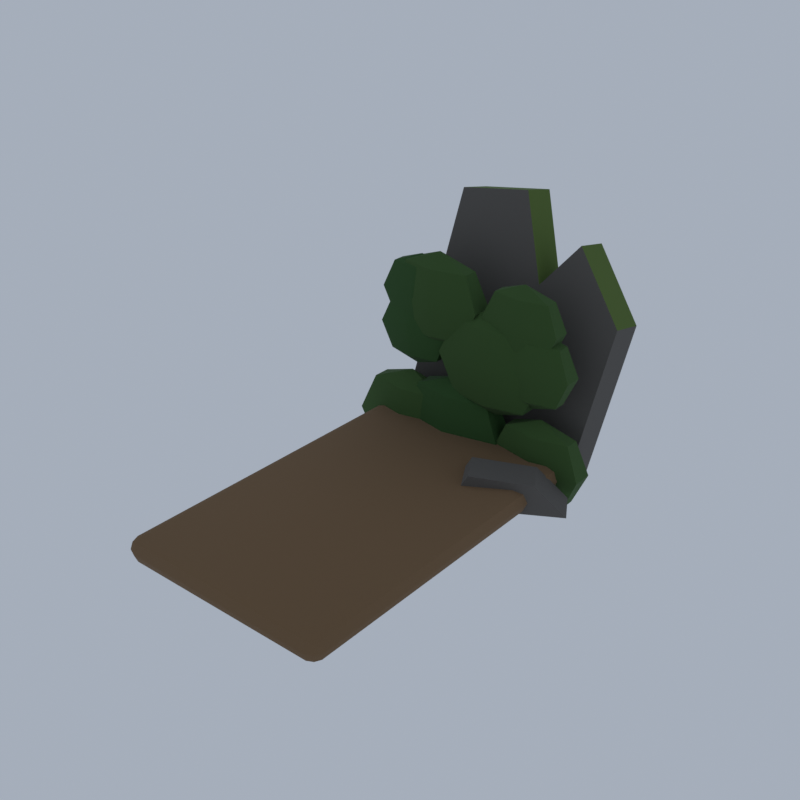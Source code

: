 # Source: D15_gravestone_4.blend  (saved by Blender 5.2.45; exported with 4.5.12 LTS)
import bpy
from mathutils import Matrix  # noqa: F401  (used for matrix-valued properties, if any)

bpy.ops.wm.read_factory_settings(use_empty=True)
scene = bpy.context.scene
scene.name = 'Scene'

# ---- collections
col_collection = bpy.data.collections.new('Collection'); scene.collection.children.link(col_collection)

# ---- materials (node trees are filled in below, after node groups)
mat_stone_dark_slate = bpy.data.materials.new('stone_dark|Slate')
mat_stone_dark_slate.diffuse_color = (0.1062, 0.09869, 0.08919, 1.0)
mat_moss_grass = bpy.data.materials.new('moss|Grass')
mat_moss_grass.diffuse_color = (0.09152, 0.1511, 0.02776, 1.0)
mat_ivy_leafygrass = bpy.data.materials.new('ivy|LeafyGrass')
mat_ivy_leafygrass.diffuse_color = (0.03847, 0.09152, 0.01891, 1.0)
mat_leaf_dark_leafygrass = bpy.data.materials.new('leaf_dark|LeafyGrass')
mat_leaf_dark_leafygrass.diffuse_color = (0.0231, 0.07806, 0.01347, 1.0)
mat_dirt_ground = bpy.data.materials.new('dirt|Ground')
mat_dirt_ground.diffuse_color = (0.1835, 0.1113, 0.05459, 1.0)

# ---- material node trees
mat_stone_dark_slate.use_nodes = True; mat_stone_dark_slate.node_tree.nodes.clear()
_N = mat_stone_dark_slate.node_tree.nodes; _L = mat_stone_dark_slate.node_tree.links
n0 = _N.new('ShaderNodeBsdfPrincipled'); n0.name = 'Principled BSDF'; n0.location = (-200, 100)
n0.inputs[0].default_value = (0.1062, 0.09869, 0.08919, 1.0)
n0.inputs[2].default_value = 0.9
n0.inputs[10].default_value = 0.005
n1 = _N.new('ShaderNodeOutputMaterial'); n1.name = 'Material Output'; n1.location = (200, 100)
_L.new(n0.outputs[0], n1.inputs[0])
n1.is_active_output = True
mat_moss_grass.use_nodes = True; mat_moss_grass.node_tree.nodes.clear()
_N = mat_moss_grass.node_tree.nodes; _L = mat_moss_grass.node_tree.links
n0 = _N.new('ShaderNodeBsdfPrincipled'); n0.name = 'Principled BSDF'; n0.location = (-200, 100)
n0.inputs[0].default_value = (0.09152, 0.1511, 0.02776, 1.0)
n0.inputs[2].default_value = 1.0
n0.inputs[10].default_value = 0.005
n1 = _N.new('ShaderNodeOutputMaterial'); n1.name = 'Material Output'; n1.location = (200, 100)
_L.new(n0.outputs[0], n1.inputs[0])
n1.is_active_output = True
mat_ivy_leafygrass.use_nodes = True; mat_ivy_leafygrass.node_tree.nodes.clear()
_N = mat_ivy_leafygrass.node_tree.nodes; _L = mat_ivy_leafygrass.node_tree.links
n0 = _N.new('ShaderNodeBsdfPrincipled'); n0.name = 'Principled BSDF'; n0.location = (-200, 100)
n0.inputs[0].default_value = (0.03847, 0.09152, 0.01891, 1.0)
n0.inputs[2].default_value = 0.95
n0.inputs[10].default_value = 0.005
n1 = _N.new('ShaderNodeOutputMaterial'); n1.name = 'Material Output'; n1.location = (200, 100)
_L.new(n0.outputs[0], n1.inputs[0])
n1.is_active_output = True
mat_leaf_dark_leafygrass.use_nodes = True; mat_leaf_dark_leafygrass.node_tree.nodes.clear()
_N = mat_leaf_dark_leafygrass.node_tree.nodes; _L = mat_leaf_dark_leafygrass.node_tree.links
n0 = _N.new('ShaderNodeBsdfPrincipled'); n0.name = 'Principled BSDF'; n0.location = (-200, 100)
n0.inputs[0].default_value = (0.0231, 0.07806, 0.01347, 1.0)
n0.inputs[2].default_value = 0.9
n0.inputs[10].default_value = 0.005
n1 = _N.new('ShaderNodeOutputMaterial'); n1.name = 'Material Output'; n1.location = (200, 100)
_L.new(n0.outputs[0], n1.inputs[0])
n1.is_active_output = True
mat_dirt_ground.use_nodes = True; mat_dirt_ground.node_tree.nodes.clear()
_N = mat_dirt_ground.node_tree.nodes; _L = mat_dirt_ground.node_tree.links
n0 = _N.new('ShaderNodeBsdfPrincipled'); n0.name = 'Principled BSDF'; n0.location = (-200, 100)
n0.inputs[0].default_value = (0.1835, 0.1113, 0.05459, 1.0)
n0.inputs[2].default_value = 1.0
n0.inputs[10].default_value = 0.005
n1 = _N.new('ShaderNodeOutputMaterial'); n1.name = 'Material Output'; n1.location = (200, 100)
_L.new(n0.outputs[0], n1.inputs[0])
n1.is_active_output = True

# ---- world
world_world = bpy.data.worlds.new('World'); scene.world = world_world
world_world.use_nodes = True; world_world.node_tree.nodes.clear()
_N = world_world.node_tree.nodes; _L = world_world.node_tree.links
n0 = _N.new('ShaderNodeOutputWorld'); n0.name = 'World Output'; n0.location = (200, 100)
n1 = _N.new('ShaderNodeBackground'); n1.name = 'Background'; n1.location = (-200, 100)
n1.inputs[0].default_value = (0.42, 0.47, 0.55, 1.0)
n1.inputs[1].default_value = 0.9
_L.new(n1.outputs[0], n0.inputs[0])
n0.is_active_output = True
world_world.color = (0.05088, 0.05088, 0.05088)
world_world.sun_shadow_jitter_overblur = 0.0

# ---- meshes
me_gravestone_4 = bpy.data.meshes.new('gravestone_4')
me_gravestone_4.from_pydata([(-1.032, 1.738, 0.5658), (0.9488, 1.738, 0.2874), (1.167, 2.071, 1.837), (0.6542, 2.195, 2.502), (0.289, 2.091, 2.059), (0.001821, 2.258, 2.89), (-0.7186, 2.216, 2.794), (-1.02, 1.347, 0.6481), (0.9604, 1.347, 0.3698), (1.178, 1.679, 1.92), (0.6657, 1.804, 2.584), (0.3006, 1.7, 2.142), (0.01339, 1.866, 2.972), (-0.707, 1.825, 2.876), (0.2447, 0.4423, 0.4678), (1.197, 0.9923, 0.4678), (0.9376, 0.8423, 0.7678), (0.4179, 0.5423, 0.8178), (0.4197, 0.1392, 0.4678), (1.372, 0.6892, 0.4678), (1.113, 0.5392, 0.7678), (0.5929, 0.2392, 0.8178), (0.2102, 1.142, 2.047), (0.2102, 1.317, 1.886), (0.2102, 1.389, 1.498), (0.2102, 1.317, 1.11), (0.2102, 1.142, 0.9491), (0.6134, 1.23, 1.886), (0.7805, 1.266, 1.498), (0.6134, 1.23, 1.11), (0.6134, 1.055, 1.886), (0.7805, 1.019, 1.498), (0.6134, 1.055, 1.11), (0.2102, 0.9677, 1.886), (0.2102, 0.8953, 1.498), (0.2102, 0.9677, 1.11), (-0.1931, 1.055, 1.886), (-0.3602, 1.019, 1.498), (-0.1931, 1.055, 1.11), (-0.1931, 1.23, 1.886), (-0.3602, 1.266, 1.498), (-0.1931, 1.23, 1.11), (0.6451, 1.142, 1.98), (0.6451, 1.273, 1.859), (0.6451, 1.328, 1.567), (0.6451, 1.273, 1.276), (0.6451, 1.142, 1.155), (0.948, 1.208, 1.859), (1.073, 1.235, 1.567), (0.948, 1.208, 1.276), (0.948, 1.077, 1.859), (1.073, 1.05, 1.567), (0.948, 1.077, 1.276), (0.6451, 1.011, 1.859), (0.6451, 0.9568, 1.567), (0.6451, 1.011, 1.276), (0.3421, 1.077, 1.859), (0.2166, 1.05, 1.567), (0.3421, 1.077, 1.276), (0.3421, 1.208, 1.859), (0.2166, 1.235, 1.567), (0.3421, 1.208, 1.276), (0.7662, 1.142, 1.081), (0.7662, 1.291, 0.9441), (0.7662, 1.353, 0.6137), (0.7662, 1.291, 0.2833), (0.7662, 1.142, 0.1465), (1.11, 1.217, 0.9441), (1.252, 1.247, 0.6137), (1.11, 1.217, 0.2833), (1.11, 1.068, 0.9441), (1.252, 1.037, 0.6137), (1.11, 1.068, 0.2833), (0.7662, 0.9936, 0.9441), (0.7662, 0.932, 0.6137), (0.7662, 0.9936, 0.2833), (0.4228, 1.068, 0.9441), (0.2806, 1.037, 0.6137), (0.4228, 1.068, 0.2833), (0.4228, 1.217, 0.9441), (0.2806, 1.247, 0.6137), (0.4228, 1.217, 0.2833), (-0.2741, 1.142, 1.019), (-0.2741, 1.273, 0.8982), (-0.2741, 1.328, 0.6067), (-0.2741, 1.273, 0.3151), (-0.2741, 1.142, 0.1943), (0.02888, 1.208, 0.8982), (0.1544, 1.235, 0.6067), (0.02888, 1.208, 0.3151), (0.02888, 1.077, 0.8982), (0.1544, 1.05, 0.6067), (0.02888, 1.077, 0.3151), (-0.2741, 1.011, 0.8982), (-0.2741, 0.9567, 0.6067), (-0.2741, 1.011, 0.3151), (-0.5771, 1.077, 0.8982), (-0.7026, 1.05, 0.6067), (-0.5771, 1.077, 0.3151), (-0.5771, 1.208, 0.8982), (-0.7026, 1.235, 0.6067), (-0.5771, 1.208, 0.3151), (-0.2193, 1.142, 1.233), (-0.2193, 1.323, 1.067), (-0.2193, 1.397, 0.6661), (-0.2193, 1.323, 0.2652), (-0.2193, 1.142, 0.09921), (0.1972, 1.232, 1.067), (0.3698, 1.27, 0.6661), (0.1972, 1.232, 0.2652), (0.1972, 1.052, 1.067), (0.3698, 1.015, 0.6661), (0.1972, 1.052, 0.2652), (-0.2193, 0.9619, 1.067), (-0.2193, 0.8872, 0.6661), (-0.2193, 0.9619, 0.2652), (-0.6359, 1.052, 1.067), (-0.8084, 1.015, 0.6661), (-0.6359, 1.052, 0.2652), (-0.6359, 1.232, 1.067), (-0.8084, 1.27, 0.6661), (-0.6359, 1.232, 0.2652), (-0.7164, 1.142, 1.996), (-0.7164, 1.265, 1.883), (-0.7164, 1.315, 1.611), (-0.7164, 1.265, 1.339), (-0.7164, 1.142, 1.227), (-0.4337, 1.203, 1.883), (-0.3166, 1.229, 1.611), (-0.4337, 1.203, 1.339), (-0.4337, 1.081, 1.883), (-0.3166, 1.056, 1.611), (-0.4337, 1.081, 1.339), (-0.7164, 1.02, 1.883), (-0.7164, 0.9692, 1.611), (-0.7164, 1.02, 1.339), (-0.9991, 1.081, 1.883), (-1.116, 1.056, 1.611), (-0.9991, 1.081, 1.339), (-0.9991, 1.203, 1.883), (-1.116, 1.229, 1.611), (-0.9991, 1.203, 1.339), (-0.7822, 1.142, 1.136), (-0.7822, 1.323, 0.9694), (-0.7822, 1.398, 0.5679), (-0.7822, 1.323, 0.1663), (-0.7822, 1.142, 0.0), (-0.365, 1.233, 0.9694), (-0.1921, 1.27, 0.5679), (-0.365, 1.233, 0.1663), (-0.365, 1.052, 0.9694), (-0.1921, 1.015, 0.5679), (-0.365, 1.052, 0.1663), (-0.7822, 0.9616, 0.9694), (-0.7822, 0.8868, 0.5679), (-0.7822, 0.9616, 0.1663), (-1.2, 1.052, 0.9694), (-1.372, 1.015, 0.5679), (-1.2, 1.052, 0.1663), (-1.2, 1.233, 0.9694), (-1.372, 1.27, 0.5679), (-1.2, 1.233, 0.1663), (0.5115, 1.142, 2.365), (0.5115, 1.267, 2.25), (0.5115, 1.318, 1.973), (0.5115, 1.267, 1.696), (0.5115, 1.142, 1.582), (0.7992, 1.205, 2.25), (0.9184, 1.23, 1.973), (0.7992, 1.205, 1.696), (0.7992, 1.08, 2.25), (0.9184, 1.054, 1.973), (0.7992, 1.08, 1.696), (0.5115, 1.018, 2.25), (0.5115, 0.9661, 1.973), (0.5115, 1.018, 1.696), (0.2239, 1.08, 2.25), (0.1047, 1.054, 1.973), (0.2239, 1.08, 1.696), (0.2239, 1.205, 2.25), (0.1047, 1.23, 1.973), (0.2239, 1.205, 1.696), (-0.457, 1.142, 2.461), (-0.457, 1.297, 2.319), (-0.457, 1.36, 1.976), (-0.457, 1.297, 1.634), (-0.457, 1.142, 1.492), (-0.1008, 1.219, 2.319), (0.04679, 1.251, 1.976), (-0.1008, 1.219, 1.634), (-0.1008, 1.065, 2.319), (0.04679, 1.033, 1.976), (-0.1008, 1.065, 1.634), (-0.457, 0.988, 2.319), (-0.457, 0.9241, 1.976), (-0.457, 0.988, 1.634), (-0.8133, 1.065, 2.319), (-0.9609, 1.033, 1.976), (-0.8133, 1.065, 1.634), (-0.8133, 1.219, 2.319), (-0.9609, 1.251, 1.976), (-0.8133, 1.219, 1.634), (-0.6723, 1.142, 2.392), (-0.6723, 1.269, 2.275), (-0.6723, 1.322, 1.993), (-0.6723, 1.269, 1.711), (-0.6723, 1.142, 1.594), (-0.3789, 1.206, 2.275), (-0.2574, 1.232, 1.993), (-0.3789, 1.206, 1.711), (-0.3789, 1.079, 2.275), (-0.2574, 1.052, 1.993), (-0.3789, 1.079, 1.711), (-0.6723, 1.015, 2.275), (-0.6723, 0.9626, 1.993), (-0.6723, 1.015, 1.711), (-0.9657, 1.079, 2.275), (-1.087, 1.052, 1.993), (-0.9657, 1.079, 1.711), (-0.9657, 1.206, 2.275), (-1.087, 1.232, 1.993), (-0.9657, 1.206, 1.711), (-1.016, -2.138, 0.4628), (-1.016, -2.258, 0.5828), (-1.136, -2.138, 0.5828), (-1.016, -2.223, 0.4979), (-1.085, -2.207, 0.5135), (-1.1, -2.223, 0.5828), (-1.1, -2.138, 0.4979), (-1.016, -2.258, 0.5928), (-1.016, -2.138, 0.7128), (-1.136, -2.138, 0.5928), (-1.016, -2.223, 0.6776), (-1.085, -2.207, 0.6621), (-1.1, -2.138, 0.6776), (-1.1, -2.223, 0.5928), (-1.016, 1.222, 0.4628), (-1.136, 1.222, 0.5828), (-1.016, 1.342, 0.5828), (-1.1, 1.222, 0.4979), (-1.085, 1.292, 0.5135), (-1.1, 1.307, 0.5828), (-1.016, 1.307, 0.4979), (-1.016, 1.222, 0.7128), (-1.016, 1.342, 0.5928), (-1.136, 1.222, 0.5928), (-1.016, 1.307, 0.6776), (-1.085, 1.292, 0.6621), (-1.1, 1.307, 0.5928), (-1.1, 1.222, 0.6776), (0.9444, -2.138, 0.4628), (1.064, -2.138, 0.5828), (0.9444, -2.258, 0.5828), (1.029, -2.138, 0.4979), (1.014, -2.207, 0.5135), (1.029, -2.223, 0.5828), (0.9444, -2.223, 0.4979), (0.9444, -2.138, 0.7128), (0.9444, -2.258, 0.5928), (1.064, -2.138, 0.5928), (0.9444, -2.223, 0.6776), (1.014, -2.207, 0.6621), (1.029, -2.223, 0.5928), (1.029, -2.138, 0.6776), (0.9444, 1.222, 0.4628), (0.9444, 1.342, 0.5828), (1.064, 1.222, 0.5828), (0.9444, 1.307, 0.4979), (1.014, 1.292, 0.5135), (1.029, 1.307, 0.5828), (1.029, 1.222, 0.4979), (0.9444, 1.222, 0.7128), (1.064, 1.222, 0.5928), (0.9444, 1.342, 0.5928), (1.029, 1.222, 0.6776), (1.014, 1.292, 0.6621), (1.029, 1.307, 0.5928), (0.9444, 1.307, 0.6776)], [], [(0, 6, 5, 4, 3, 2, 1), (13, 7, 8, 9, 10, 11, 12), (0, 1, 8, 7), (1, 2, 9, 8), (2, 3, 10, 9), (3, 4, 11, 10), (4, 5, 12, 11), (5, 6, 13, 12), (6, 0, 7, 13), (14, 17, 16, 15), (21, 18, 19, 20), (14, 15, 19, 18), (15, 16, 20, 19), (16, 17, 21, 20), (17, 14, 18, 21), (26, 25, 29), (24, 23, 27, 28), (25, 24, 28, 29), (23, 22, 27), (26, 29, 32), (28, 27, 30, 31), (29, 28, 31, 32), (27, 22, 30), (26, 32, 35), (31, 30, 33, 34), (32, 31, 34, 35), (30, 22, 33), (26, 35, 38), (34, 33, 36, 37), (35, 34, 37, 38), (33, 22, 36), (36, 22, 39), (26, 38, 41), (37, 36, 39, 40), (38, 37, 40, 41), (41, 40, 24, 25), (39, 22, 23), (26, 41, 25), (40, 39, 23, 24), (45, 44, 48, 49), (43, 42, 47), (46, 45, 49), (44, 43, 47, 48), (49, 48, 51, 52), (47, 42, 50), (46, 49, 52), (48, 47, 50, 51), (52, 51, 54, 55), (50, 42, 53), (46, 52, 55), (51, 50, 53, 54), (55, 54, 57, 58), (53, 42, 56), (46, 55, 58), (54, 53, 56, 57), (57, 56, 59, 60), (58, 57, 60, 61), (56, 42, 59), (46, 58, 61), (46, 61, 45), (60, 59, 43, 44), (61, 60, 44, 45), (59, 42, 43), (66, 65, 69), (64, 63, 67, 68), (65, 64, 68, 69), (63, 62, 67), (66, 69, 72), (68, 67, 70, 71), (69, 68, 71, 72), (67, 62, 70), (66, 72, 75), (71, 70, 73, 74), (72, 71, 74, 75), (70, 62, 73), (66, 75, 78), (74, 73, 76, 77), (75, 74, 77, 78), (73, 62, 76), (66, 78, 81), (77, 76, 79, 80), (78, 77, 80, 81), (76, 62, 79), (79, 62, 63), (66, 81, 65), (80, 79, 63, 64), (81, 80, 64, 65), (85, 84, 88, 89), (83, 82, 87), (86, 85, 89), (84, 83, 87, 88), (89, 88, 91, 92), (87, 82, 90), (86, 89, 92), (88, 87, 90, 91), (92, 91, 94, 95), (90, 82, 93), (86, 92, 95), (91, 90, 93, 94), (95, 94, 97, 98), (93, 82, 96), (86, 95, 98), (94, 93, 96, 97), (98, 97, 100, 101), (96, 82, 99), (86, 98, 101), (97, 96, 99, 100), (100, 99, 83, 84), (101, 100, 84, 85), (99, 82, 83), (86, 101, 85), (106, 105, 109), (104, 103, 107, 108), (105, 104, 108, 109), (103, 102, 107), (108, 107, 110, 111), (109, 108, 111, 112), (107, 102, 110), (106, 109, 112), (106, 112, 115), (111, 110, 113, 114), (112, 111, 114, 115), (110, 102, 113), (106, 115, 118), (114, 113, 116, 117), (115, 114, 117, 118), (113, 102, 116), (106, 118, 121), (117, 116, 119, 120), (118, 117, 120, 121), (116, 102, 119), (106, 121, 105), (120, 119, 103, 104), (121, 120, 104, 105), (119, 102, 103), (125, 124, 128, 129), (123, 122, 127), (126, 125, 129), (124, 123, 127, 128), (129, 128, 131, 132), (127, 122, 130), (126, 129, 132), (128, 127, 130, 131), (132, 131, 134, 135), (130, 122, 133), (126, 132, 135), (131, 130, 133, 134), (135, 134, 137, 138), (133, 122, 136), (126, 135, 138), (134, 133, 136, 137), (138, 137, 140, 141), (136, 122, 139), (126, 138, 141), (137, 136, 139, 140), (141, 140, 124, 125), (139, 122, 123), (126, 141, 125), (140, 139, 123, 124), (146, 145, 149), (144, 143, 147, 148), (145, 144, 148, 149), (143, 142, 147), (146, 149, 152), (148, 147, 150, 151), (149, 148, 151, 152), (147, 142, 150), (146, 152, 155), (151, 150, 153, 154), (152, 151, 154, 155), (150, 142, 153), (146, 155, 158), (154, 153, 156, 157), (155, 154, 157, 158), (153, 142, 156), (146, 158, 161), (157, 156, 159, 160), (158, 157, 160, 161), (156, 142, 159), (159, 142, 143), (146, 161, 145), (160, 159, 143, 144), (161, 160, 144, 145), (165, 164, 168, 169), (163, 162, 167), (166, 165, 169), (164, 163, 167, 168), (167, 162, 170), (166, 169, 172), (168, 167, 170, 171), (169, 168, 171, 172), (172, 171, 174, 175), (170, 162, 173), (166, 172, 175), (171, 170, 173, 174), (175, 174, 177, 178), (173, 162, 176), (166, 175, 178), (174, 173, 176, 177), (178, 177, 180, 181), (176, 162, 179), (166, 178, 181), (177, 176, 179, 180), (181, 180, 164, 165), (179, 162, 163), (166, 181, 165), (180, 179, 163, 164), (186, 185, 189), (184, 183, 187, 188), (185, 184, 188, 189), (183, 182, 187), (188, 187, 190, 191), (189, 188, 191, 192), (187, 182, 190), (186, 189, 192), (186, 192, 195), (191, 190, 193, 194), (192, 191, 194, 195), (190, 182, 193), (186, 195, 198), (194, 193, 196, 197), (195, 194, 197, 198), (193, 182, 196), (186, 198, 201), (197, 196, 199, 200), (198, 197, 200, 201), (196, 182, 199), (186, 201, 185), (200, 199, 183, 184), (201, 200, 184, 185), (199, 182, 183), (205, 204, 208, 209), (203, 202, 207), (206, 205, 209), (204, 203, 207, 208), (206, 209, 212), (208, 207, 210, 211), (209, 208, 211, 212), (207, 202, 210), (210, 202, 213), (206, 212, 215), (211, 210, 213, 214), (212, 211, 214, 215), (215, 214, 217, 218), (213, 202, 216), (206, 215, 218), (214, 213, 216, 217), (218, 217, 220, 221), (216, 202, 219), (206, 218, 221), (217, 216, 219, 220), (221, 220, 204, 205), (219, 202, 203), (206, 221, 205), (220, 219, 203, 204), (222, 225, 226, 228), (223, 227, 226, 225), (224, 228, 226, 227), (229, 232, 233, 235), (230, 234, 233, 232), (231, 235, 233, 234), (236, 239, 240, 242), (237, 241, 240, 239), (238, 242, 240, 241), (243, 246, 247, 249), (244, 248, 247, 246), (245, 249, 247, 248), (250, 253, 254, 256), (251, 255, 254, 253), (252, 256, 254, 255), (257, 260, 261, 263), (258, 262, 261, 260), (259, 263, 261, 262), (264, 267, 268, 270), (265, 269, 268, 267), (266, 270, 268, 269), (271, 274, 275, 277), (272, 276, 275, 274), (273, 277, 275, 276), (236, 222, 228, 239), (239, 228, 224, 237), (223, 229, 235, 227), (227, 235, 231, 224), (230, 243, 249, 234), (234, 249, 245, 231), (244, 238, 241, 248), (248, 241, 237, 245), (264, 236, 242, 267), (267, 242, 238, 265), (243, 271, 277, 246), (246, 277, 273, 244), (272, 266, 269, 276), (276, 269, 265, 273), (250, 264, 270, 253), (253, 270, 266, 251), (271, 257, 263, 274), (274, 263, 259, 272), (258, 252, 255, 262), (262, 255, 251, 259), (222, 250, 256, 225), (225, 256, 252, 223), (257, 230, 232, 260), (260, 232, 229, 258), (236, 264, 250, 222), (224, 231, 245, 237), (252, 258, 229, 223), (271, 243, 230, 257), (238, 244, 273, 265), (266, 272, 259, 251)])
me_gravestone_4.polygons.foreach_set('use_smooth', [True] * 309)
me_gravestone_4.polygons.foreach_set('material_index', [0, 0, 0, 0, 1, 1, 1, 1, 0, 0, 0, 0, 0, 0, 0, 2, 2, 2, 2, 2, 2, 2, 2, 2, 2, 2, 2, 2, 2, 2, 2, 2, 2, 2, 2, 2, 2, 2, 2, 2, 2, 2, 2, 2, 2, 2, 2, 2, 2, 2, 2, 2, 2, 2, 2, 2, 2, 2, 2, 2, 2, 2, 2, 2, 2, 2, 2, 2, 2, 2, 2, 2, 2, 2, 2, 2, 2, 2, 2, 2, 2, 2, 2, 2, 2, 2, 2, 2, 2, 2, 2, 2, 2, 2, 2, 2, 2, 2, 2, 2, 2, 2, 2, 2, 2, 2, 2, 2, 2, 2, 2, 3, 3, 3, 3, 3, 3, 3, 3, 3, 3, 3, 3, 3, 3, 3, 3, 3, 3, 3, 3, 3, 3, 3, 3, 3, 3, 3, 3, 3, 3, 3, 3, 3, 3, 3, 3, 3, 3, 3, 3, 3, 3, 3, 3, 3, 3, 3, 3, 2, 2, 2, 2, 2, 2, 2, 2, 2, 2, 2, 2, 2, 2, 2, 2, 2, 2, 2, 2, 2, 2, 2, 2, 2, 2, 2, 2, 2, 2, 2, 2, 2, 2, 2, 2, 2, 2, 2, 2, 2, 2, 2, 2, 2, 2, 2, 2, 2, 2, 2, 2, 2, 2, 2, 2, 2, 2, 2, 2, 2, 2, 2, 2, 2, 2, 2, 2, 2, 2, 2, 2, 3, 3, 3, 3, 3, 3, 3, 3, 3, 3, 3, 3, 3, 3, 3, 3, 3, 3, 3, 3, 3, 3, 3, 3, 4, 4, 4, 4, 4, 4, 4, 4, 4, 4, 4, 4, 4, 4, 4, 4, 4, 4, 4, 4, 4, 4, 4, 4, 4, 4, 4, 4, 4, 4, 4, 4, 4, 4, 4, 4, 4, 4, 4, 4, 4, 4, 4, 4, 4, 4, 4, 4, 4, 4, 4, 4, 4, 4])
_k = set([(0, 1), (0, 6), (0, 7), (1, 2), (1, 8), (2, 3), (2, 9), (3, 4), (3, 10), (4, 5), (4, 11), (5, 6), (5, 12), (6, 13), (7, 8), (7, 13), (8, 9), (9, 10), (10, 11), (11, 12), (12, 13), (14, 15), (14, 17), (14, 18), (15, 16), (15, 19), (16, 17), (16, 20), (17, 21), (18, 19), (18, 21), (19, 20), (20, 21), (22, 27), (22, 30), (22, 36), (22, 39), (23, 27), (23, 39), (25, 29), (25, 41), (26, 29), (26, 32), (26, 38), (26, 41), (27, 28), (27, 30), (28, 29), (28, 31), (29, 32), (30, 31), (30, 33), (31, 32), (32, 35), (33, 36), (35, 38), (36, 37), (36, 39), (37, 38), (37, 40), (38, 41), (39, 40), (40, 41), (42, 47), (42, 50), (42, 56), (42, 59), (43, 47), (43, 59), (45, 49), (45, 61), (46, 49), (46, 52), (46, 58), (46, 61), (47, 48), (47, 50), (48, 49), (48, 51), (49, 52), (50, 51), (50, 53), (51, 52), (52, 55), (53, 56), (55, 58), (56, 57), (56, 59), (57, 58), (57, 60), (58, 61), (59, 60), (60, 61), (62, 67), (62, 70), (62, 76), (62, 79), (63, 67), (63, 79), (65, 69), (65, 81), (66, 69), (66, 72), (66, 78), (66, 81), (67, 68), (67, 70), (68, 69), (68, 71), (69, 72), (70, 71), (70, 73), (71, 72), (72, 75), (73, 76), (75, 78), (76, 77), (76, 79), (77, 78), (77, 80), (78, 81), (79, 80), (80, 81), (82, 87), (82, 90), (82, 96), (82, 99), (83, 87), (83, 99), (85, 89), (85, 101), (86, 89), (86, 92), (86, 98), (86, 101), (87, 88), (87, 90), (88, 89), (88, 91), (89, 92), (90, 91), (90, 93), (91, 92), (92, 95), (93, 96), (95, 98), (96, 97), (96, 99), (97, 98), (97, 100), (98, 101), (99, 100), (100, 101), (102, 107), (102, 110), (102, 116), (102, 119), (103, 107), (103, 119), (105, 109), (105, 121), (106, 109), (106, 112), (106, 118), (106, 121), (107, 108), (107, 110), (108, 109), (108, 111), (109, 112), (110, 111), (110, 113), (111, 112), (112, 115), (113, 116), (115, 118), (116, 117), (116, 119), (117, 118), (117, 120), (118, 121), (119, 120), (120, 121), (122, 127), (122, 130), (122, 136), (122, 139), (123, 127), (123, 139), (125, 129), (125, 141), (126, 129), (126, 132), (126, 138), (126, 141), (127, 128), (127, 130), (128, 129), (128, 131), (129, 132), (130, 131), (130, 133), (131, 132), (132, 135), (133, 136), (135, 138), (136, 137), (136, 139), (137, 138), (137, 140), (138, 141), (139, 140), (140, 141), (142, 147), (142, 150), (142, 156), (142, 159), (143, 147), (143, 159), (145, 149), (145, 161), (146, 149), (146, 152), (146, 158), (146, 161), (147, 148), (147, 150), (148, 149), (148, 151), (149, 152), (150, 151), (150, 153), (151, 152), (152, 155), (153, 156), (155, 158), (156, 157), (156, 159), (157, 158), (157, 160), (158, 161), (159, 160), (160, 161), (162, 167), (162, 170), (162, 176), (162, 179), (163, 167), (163, 179), (165, 169), (165, 181), (166, 169), (166, 172), (166, 178), (166, 181), (167, 168), (167, 170), (168, 169), (168, 171), (169, 172), (170, 171), (170, 173), (171, 172), (172, 175), (173, 176), (175, 178), (176, 177), (176, 179), (177, 178), (177, 180), (178, 181), (179, 180), (180, 181), (182, 187), (182, 190), (182, 196), (182, 199), (183, 187), (183, 199), (185, 189), (185, 201), (186, 189), (186, 192), (186, 198), (186, 201), (187, 188), (187, 190), (188, 189), (188, 191), (189, 192), (190, 191), (190, 193), (191, 192), (192, 195), (193, 196), (195, 198), (196, 197), (196, 199), (197, 198), (197, 200), (198, 201), (199, 200), (200, 201), (202, 207), (202, 210), (202, 216), (202, 219), (203, 207), (203, 219), (205, 209), (205, 221), (206, 209), (206, 212), (206, 218), (206, 221), (207, 208), (207, 210), (208, 209), (208, 211), (209, 212), (210, 211), (210, 213), (211, 212), (212, 215), (213, 216), (215, 218), (216, 217), (216, 219), (217, 218), (217, 220), (218, 221), (219, 220), (220, 221), (225, 226), (225, 256), (226, 227), (226, 228), (227, 235), (228, 239), (232, 233), (232, 260), (233, 234), (233, 235), (234, 249), (239, 240), (240, 241), (240, 242), (241, 248), (242, 267), (246, 247), (246, 277), (247, 248), (247, 249), (253, 254), (253, 270), (254, 255), (254, 256), (255, 262), (260, 261), (261, 262), (261, 263), (263, 274), (267, 268), (268, 269), (268, 270), (269, 276), (274, 275), (275, 276), (275, 277)])
me_gravestone_4.attributes.new('sharp_edge', 'BOOLEAN', 'EDGE').data.foreach_set('value', [ (min(e.vertices), max(e.vertices)) in _k for e in me_gravestone_4.edges])
me_gravestone_4.materials.append(mat_stone_dark_slate)
me_gravestone_4.materials.append(mat_moss_grass)
me_gravestone_4.materials.append(mat_ivy_leafygrass)
me_gravestone_4.materials.append(mat_leaf_dark_leafygrass)
me_gravestone_4.materials.append(mat_dirt_ground)
me_gravestone_4.update()

# ---- objects
ob_gravestone_4 = bpy.data.objects.new('gravestone_4', me_gravestone_4)

# ---- transforms, parenting, visibility, modifiers, constraints
ob_gravestone_4.location = (0.0, 0.0, 0.0)

# ---- collection membership
scene.collection.objects.link(ob_gravestone_4)

# ---- scene / render settings (as saved in the file)
scene.frame_start = 1; scene.frame_end = 250; scene.frame_set(1)
scene.render.engine = 'BLENDER_EEVEE_NEXT'
scene.render.resolution_x = 600
scene.render.resolution_y = 600
scene.render.bake_bias = 0.0
scene.render.bake_samples = 0
scene.render.compositor_device = 'GPU'
scene.eevee.taa_render_samples = 48
scene.eevee.use_volume_custom_range = False
scene.eevee.fast_gi_thickness_near = 0.1
scene.eevee.fast_gi_thickness_far = 0.0
scene.eevee.ray_tracing_options.screen_trace_thickness = 0.1
scene.view_settings.view_transform = 'Standard'
bpy.context.view_layer.update()

# ---- added for rendering (the .blend has no active camera): camera
cam_auto = bpy.data.cameras.new('AutoCamera')
cam_auto.lens = 50.0
cam_auto.sensor_width = 36.0
cam_auto.clip_end = 1000.0
ob_auto_camera = bpy.data.objects.new('AutoCamera', cam_auto)
scene.collection.objects.link(ob_auto_camera)
ob_auto_camera.location = (5.60941, -6.7313, 5.97368)
ob_auto_camera.rotation_euler = (1.09748, -7.21219e-08, 0.694738)
scene.camera = ob_auto_camera
bpy.context.view_layer.update()

